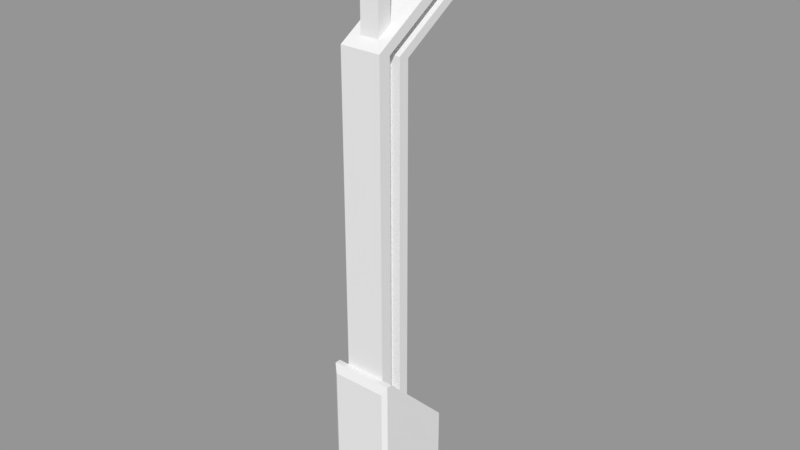 # Source: L5_Pilar.blend  (saved by Blender 2.79.0; exported with 4.5.12 LTS)
import bpy
from mathutils import Matrix  # noqa: F401  (used for matrix-valued properties, if any)

bpy.ops.wm.read_factory_settings(use_empty=True)
scene = bpy.context.scene
scene.name = 'Scene'

# ---- collections
col_collection_1 = bpy.data.collections.new('Collection 1'); scene.collection.children.link(col_collection_1)

# ---- materials (node trees are filled in below, after node groups)
mat_l5_pilarm = bpy.data.materials.new('L5_PilarM')
mat_l5_pilarm.alpha_threshold = 0.0
mat_l5_pilarm.use_transparent_shadow = False
mat_l5_pilarm.roughness = 0.5
mat_l5_pilarm.line_color = (0.0, 0.0, 0.0, 1.0)

# ---- material node trees

# ---- meshes
me_l5_pilar = bpy.data.meshes.new('L5_Pilar')
me_l5_pilar.from_pydata([(0.2593, 0.1732, 0.0), (0.2593, -0.1732, 0.0), (-0.2722, -0.1742, 0.0), (-0.2722, 0.1742, 0.0), (0.2004, 0.1297, 1.052), (0.2004, -0.1297, 1.052), (-0.02385, -0.1297, 0.827), (-0.02385, 0.1297, 0.827), (0.2593, 0.1732, 0.9986), (-0.2722, -0.1742, 0.5485), (0.2593, -0.1732, 0.9986), (0.1259, 0.05989, 3.044), (-0.02385, 0.1297, 2.925), (-0.02385, -0.1297, 2.925), (0.1259, -0.05989, 3.044), (0.0337, 0.05989, 3.102), (-0.4881, 0.1297, 3.208), (-0.4881, -0.1297, 3.208), (0.0337, -0.05989, 3.102), (-0.2638, 0.1297, 3.777), (-0.4881, 0.1297, 3.777), (-0.4881, -0.1297, 3.777), (-0.2638, -0.1297, 3.777), (0.2004, 0.1297, 3.0), (0.2004, -0.1297, 3.0), (-0.2638, 0.1297, 3.283), (-0.2638, -0.1297, 3.283), (0.1259, 0.05989, 3.777), (0.1259, -0.05989, 3.777), (0.0337, 0.05989, 3.777), (0.0337, -0.05989, 3.777), (-0.2722, 0.1742, 0.5485), (0.2004, 0.2, 1.052), (0.2004, -0.2, 1.052), (0.2378, 0.2, 0.0), (0.2378, -0.2, 0.0), (0.2378, 0.2, 1.052), (0.2378, -0.2, 1.052), (-0.25, -0.2, 0.0), (-0.25, 0.2, 0.0), (-0.25, -0.2, 0.6), (-0.25, 0.2, 0.6), (0.04343, 0.1297, 0.8946), (0.04343, -0.1297, 0.8946), (0.04343, 0.1297, 2.948), (0.04343, -0.1297, 2.948), (-0.4208, 0.1297, 3.23), (-0.4208, -0.1297, 3.23), (-0.4208, 0.1297, 3.777), (-0.4208, -0.1297, 3.777), (0.1219, 0.1297, 0.9734), (0.1219, -0.1297, 0.9734), (0.1219, 0.1297, 2.974), (0.1219, -0.1297, 2.974), (-0.3423, 0.1297, 3.256), (-0.3423, -0.1297, 3.256), (-0.3423, 0.1297, 3.777), (-0.3423, -0.1297, 3.777), (0.1219, 0.07336, 0.9734), (0.04343, 0.07336, 0.8946), (0.1219, -0.07336, 0.9734), (0.04343, -0.07336, 0.8946), (0.1219, 0.07336, 2.974), (0.04343, 0.07336, 2.948), (0.1219, -0.07336, 2.974), (0.04343, -0.07336, 2.948), (-0.3423, 0.07336, 3.256), (-0.4208, 0.07336, 3.23), (-0.3423, -0.07336, 3.256), (-0.4208, -0.07336, 3.23), (-0.3423, 0.07336, 3.777), (-0.4208, 0.07336, 3.777), (-0.3423, -0.07336, 3.777), (-0.4208, -0.07336, 3.777)], [], [(7, 6, 13, 12), (2, 9, 31, 3), (41, 32, 36, 34, 39), (0, 8, 10, 1), (32, 4, 36), (53, 24, 26, 55), (51, 5, 24, 53), (42, 7, 12, 44), (5, 4, 23, 24), (46, 16, 20, 48), (44, 12, 16, 46), (11, 15, 29, 27), (12, 13, 17, 16), (26, 25, 19, 22), (16, 17, 21, 20), (55, 26, 22, 57), (11, 14, 24, 23), (18, 15, 25, 26), (14, 18, 26, 24), (15, 11, 23, 25), (15, 18, 30, 29), (18, 14, 28, 30), (14, 11, 27, 28), (4, 5, 37, 36), (43, 6, 40), (6, 7, 41, 40), (50, 4, 32, 41), (33, 40, 38, 35, 37), (8, 0, 34, 36), (1, 10, 37, 35), (10, 8, 36, 37), (9, 2, 38, 40), (3, 31, 41, 39), (31, 9, 40, 41), (7, 42, 41), (51, 43, 40), (17, 47, 49, 21), (56, 54, 66, 70), (44, 46, 67, 63), (52, 50, 58, 62), (6, 43, 45, 13), (13, 45, 47, 17), (4, 50, 52, 23), (25, 54, 56, 19), (23, 52, 54, 25), (5, 51, 40, 33), (42, 50, 41), (53, 55, 68, 64), (49, 47, 69, 73), (51, 53, 64, 60), (62, 63, 67, 66), (66, 67, 71, 70), (58, 59, 63, 62), (69, 68, 72, 73), (61, 60, 64, 65), (65, 64, 68, 69), (46, 48, 71, 67), (54, 52, 62, 66), (42, 44, 63, 59), (45, 43, 61, 65), (55, 57, 72, 68), (50, 42, 59, 58), (47, 45, 65, 69), (43, 51, 60, 61), (5, 33, 37)])
_uv = me_l5_pilar.uv_layers.new(name='UVMap')
_uv.uv.foreach_set('vector', [0.09288, 0.402, 0.1643, 0.402, 0.1643, 0.9792, 0.09288, 0.9792, 0.1437, 0.4017, 0.1437, 0.2508, 0.2396, 0.2508, 0.2396, 0.4017, 0.2489, 0.2367, 0.3728, 0.1123, 0.3831, 0.1123, 0.3831, 0.4017, 0.2489, 0.4017, 0.6737, 0.1049, 0.399, 0.1049, 0.399, 0.009599, 0.6737, 0.009599, 0.3728, 0.1123, 0.3728, 0.09295, 0.3831, 0.1123, 0.4175, 0.5788, 0.4001, 0.5935, 0.4001, 0.444, 0.4175, 0.4293, 0.2354, 0.4423, 0.257, 0.464, 0.257, 0.9998, 0.2354, 0.9926, 0.07437, 0.4206, 0.09288, 0.402, 0.09288, 0.9792, 0.07437, 0.9854, 0.257, 0.464, 0.3284, 0.464, 0.3284, 0.9998, 0.257, 0.9998, 0.4029, 0.6, 0.4214, 0.5939, 0.4214, 0.7505, 0.4029, 0.7505, 0.5671, 0.5642, 0.5522, 0.5516, 0.5522, 0.402, 0.5671, 0.4146, 0.674, 0.0001585, 0.6994, 0.01618, 0.6994, 0.2019, 0.674, 0.2019, 0.5522, 0.5516, 0.4808, 0.5516, 0.4808, 0.402, 0.5522, 0.402, 0.5855, 0.6145, 0.6569, 0.6145, 0.6569, 0.7505, 0.5855, 0.7505, 0.4214, 0.5939, 0.4928, 0.5939, 0.4928, 0.7505, 0.4214, 0.7505, 0.5639, 0.6073, 0.5855, 0.6145, 0.5855, 0.7505, 0.5639, 0.7505, 0.3479, 0.5697, 0.3809, 0.5697, 0.4001, 0.5935, 0.3287, 0.5935, 0.3809, 0.5397, 0.3479, 0.5397, 0.3287, 0.444, 0.4001, 0.444, 0.3809, 0.5697, 0.3809, 0.5397, 0.4001, 0.444, 0.4001, 0.5935, 0.3479, 0.5397, 0.3479, 0.5697, 0.3287, 0.5935, 0.3287, 0.444, 0.6994, 0.01618, 0.7324, 0.01618, 0.7324, 0.2019, 0.6994, 0.2019, 0.7324, 0.01618, 0.7577, 0.0001585, 0.7577, 0.2019, 0.7324, 0.2019, 0.7577, 0.0001585, 0.7907, 0.0001585, 0.7907, 0.2019, 0.7577, 0.2019, 0.3728, 0.09295, 0.3728, 0.02156, 0.3831, 0.002237, 0.3831, 0.1123, 0.1559, 0.121, 0.1559, 0.1473, 0.1366, 0.2354, 0.1559, 0.1473, 0.2273, 0.1473, 0.2467, 0.2354, 0.1366, 0.2354, 0.2273, 0.09043, 0.2273, 0.05984, 0.2467, 0.05984, 0.2467, 0.2354, 0.01044, 0.1123, 0.1344, 0.2367, 0.1344, 0.4017, 0.0001585, 0.4017, 0.0001585, 0.1123, 0.399, 0.1049, 0.6737, 0.1049, 0.6737, 0.1144, 0.3843, 0.1144, 0.6737, 0.009599, 0.399, 0.009599, 0.3843, 0.0001585, 0.6737, 0.0001591, 0.399, 0.009599, 0.399, 0.1049, 0.3831, 0.1123, 0.3831, 0.002237, 0.1437, 0.2508, 0.1437, 0.4017, 0.1344, 0.4017, 0.1344, 0.2367, 0.2396, 0.4017, 0.2396, 0.2508, 0.2489, 0.2367, 0.2489, 0.4017, 0.2396, 0.2508, 0.1437, 0.2508, 0.1366, 0.2354, 0.2467, 0.2354, 0.2273, 0.1473, 0.2273, 0.121, 0.2467, 0.2354, 0.1559, 0.09043, 0.1559, 0.121, 0.1366, 0.2354, 0.4928, 0.5939, 0.5113, 0.6, 0.5113, 0.7505, 0.4928, 0.7505, 0.3503, 0.7505, 0.3503, 0.6073, 0.3658, 0.6073, 0.3658, 0.7505, 0.5671, 0.5642, 0.5671, 0.4146, 0.5826, 0.4146, 0.5826, 0.5642, 0.02175, 0.9926, 0.02175, 0.4423, 0.03726, 0.4423, 0.03726, 0.9926, 0.1643, 0.402, 0.1828, 0.4206, 0.1828, 0.9854, 0.1643, 0.9792, 0.4808, 0.5516, 0.4659, 0.5642, 0.4659, 0.4146, 0.4808, 0.402, 0.0001585, 0.464, 0.02175, 0.4423, 0.02175, 0.9926, 0.0001596, 0.9998, 0.3287, 0.6145, 0.3503, 0.6073, 0.3503, 0.7505, 0.3287, 0.7505, 0.6329, 0.5935, 0.6155, 0.5788, 0.6155, 0.4293, 0.6329, 0.444, 0.1559, 0.05984, 0.1559, 0.09043, 0.1366, 0.2354, 0.1366, 0.05984, 0.2273, 0.121, 0.2273, 0.09043, 0.2467, 0.2354, 0.4175, 0.5788, 0.4175, 0.4293, 0.433, 0.4293, 0.433, 0.5788, 0.5113, 0.7505, 0.5113, 0.6, 0.5268, 0.6, 0.5268, 0.7505, 0.2354, 0.4423, 0.2354, 0.9926, 0.2199, 0.9926, 0.2199, 0.4423, 0.6, 0.5788, 0.5826, 0.5642, 0.5826, 0.4146, 0.6, 0.4293, 0.3658, 0.6073, 0.3874, 0.6, 0.3874, 0.7505, 0.3658, 0.7505, 0.03726, 0.4423, 0.05886, 0.4206, 0.05886, 0.9854, 0.03726, 0.9926, 0.5268, 0.6, 0.5484, 0.6073, 0.5484, 0.7505, 0.5268, 0.7505, 0.1983, 0.4206, 0.2199, 0.4423, 0.2199, 0.9926, 0.1983, 0.9854, 0.4504, 0.5642, 0.433, 0.5788, 0.433, 0.4293, 0.4504, 0.4146, 0.4029, 0.6, 0.4029, 0.7505, 0.3874, 0.7505, 0.3874, 0.6, 0.6155, 0.4293, 0.6155, 0.5788, 0.6, 0.5788, 0.6, 0.4293, 0.07437, 0.4206, 0.07437, 0.9854, 0.05886, 0.9854, 0.05886, 0.4206, 0.1828, 0.9854, 0.1828, 0.4206, 0.1983, 0.4206, 0.1983, 0.9854, 0.5639, 0.6073, 0.5639, 0.7505, 0.5484, 0.7505, 0.5484, 0.6073, 0.2273, 0.09043, 0.2273, 0.121, 0.2118, 0.121, 0.2118, 0.09043, 0.4659, 0.4146, 0.4659, 0.5642, 0.4504, 0.5642, 0.4504, 0.4146, 0.1559, 0.121, 0.1559, 0.09043, 0.1715, 0.09043, 0.1715, 0.121, 0.3728, 0.02156, 0.3728, 0.002237, 0.3831, 0.002237])
me_l5_pilar.materials.append(mat_l5_pilarm)
me_l5_pilar.use_remesh_preserve_volume = False
me_l5_pilar.use_remesh_preserve_attributes = False
me_l5_pilar.use_mirror_vertex_groups = False
me_l5_pilar.update()

# ---- objects
ob_l5_pilar = bpy.data.objects.new('L5_Pilar', me_l5_pilar)

# ---- transforms, parenting, visibility, modifiers, constraints
ob_l5_pilar.location = (0.0, 0.0, 0.0)
ob_l5_pilar.rotation_euler = (0.0, -0.0, -1.571)
ob_l5_pilar.lock_rotations_4d = False
ob_l5_pilar.empty_display_type = 'ARROWS'
ob_l5_pilar.lineart.crease_threshold = 0.0

# ---- collection membership
col_collection_1.objects.link(ob_l5_pilar)

# ---- scene / render settings (as saved in the file)
scene.frame_start = 1; scene.frame_end = 1; scene.frame_set(1)
scene.render.engine = 'BLENDER_EEVEE_NEXT'
scene.render.resolution_percentage = 50
scene.render.dither_intensity = 0.0
scene.cycles.use_denoising = False
scene.cycles.samples = 128
scene.cycles.sampling_pattern = 'TABULATED_SOBOL'
scene.cycles.light_sampling_threshold = 0.0
scene.cycles.use_adaptive_sampling = False
scene.cycles.use_light_tree = False
scene.cycles.blur_glossy = 0.0
scene.cycles.sample_clamp_indirect = 0.0
scene.view_settings.view_transform = 'Standard'
bpy.context.view_layer.update()

# ---- added for rendering (the .blend has no active camera and no usable light): camera, sun + grey world if the file has none
cam_auto = bpy.data.cameras.new('AutoCamera')
cam_auto.lens = 50.0
cam_auto.sensor_width = 36.0
cam_auto.clip_end = 1000.0
ob_auto_camera = bpy.data.objects.new('AutoCamera', cam_auto)
scene.collection.objects.link(ob_auto_camera)
ob_auto_camera.location = (3.58158, -4.18352, 4.75381)
ob_auto_camera.rotation_euler = (1.09748, -7.21219e-08, 0.694738)
scene.camera = ob_auto_camera
light_auto_sun = bpy.data.lights.new('AutoSun', 'SUN')
light_auto_sun.energy = 3.0
light_auto_sun.angle = 0.0523599
ob_auto_sun = bpy.data.objects.new('AutoSun', light_auto_sun)
scene.collection.objects.link(ob_auto_sun)
ob_auto_sun.rotation_euler = (0.872665, 0.174533, 0.523599)
if scene.world is None:
    world_auto = bpy.data.worlds.new('AutoWorld')
    world_auto.color = (0.3, 0.3, 0.3)
    scene.world = world_auto
bpy.context.view_layer.update()
